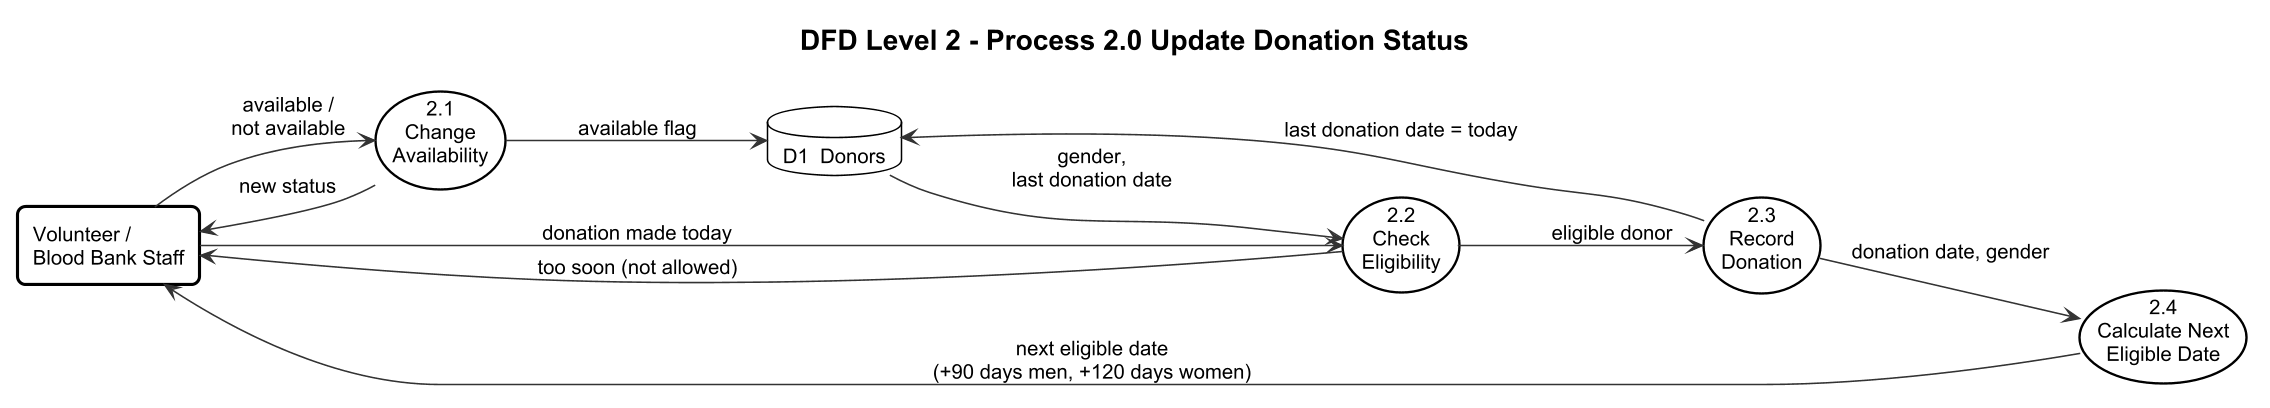

The diagram above was rendered by PlantUML. Its source (embedded in the PNG):
@startuml
!include _dfd-style.iuml

title DFD Level 2 - Process 2.0 Update Donation Status

rectangle "Volunteer /\nBlood Bank Staff" as Staff

usecase "2.1\nChange\nAvailability" as P21
usecase "2.2\nCheck\nEligibility" as P22
usecase "2.3\nRecord\nDonation" as P23
usecase "2.4\nCalculate Next\nEligible Date" as P24

database "D1  Donors" as D1

Staff --> P21 : available /\nnot available
P21 --> D1 : available flag
P21 --> Staff : new status

Staff --> P22 : donation made today
D1 --> P22 : gender,\nlast donation date
P22 --> Staff : too soon (not allowed)
P22 --> P23 : eligible donor
P23 --> D1 : last donation date = today
P23 --> P24 : donation date, gender
P24 --> Staff : next eligible date\n(+90 days men, +120 days women)
@enduml